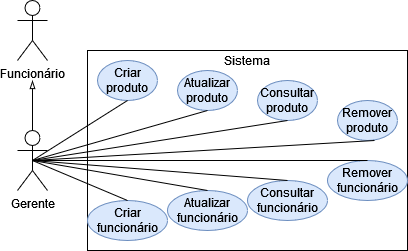

The diagram above was exported from draw.io. Its source (the exported page's mxGraphModel, read from the mxfile embedded in the PNG):
<mxGraphModel dx="1345" dy="820" grid="1" gridSize="10" guides="1" tooltips="1" connect="1" arrows="1" fold="1" page="1" pageScale="1" pageWidth="827" pageHeight="1169" math="0" shadow="0">
  <root>
    <mxCell id="0" />
    <mxCell id="1" parent="0" />
    <mxCell id="PZfMB_u0YXN7Pgld8vFv-1" value="Gerente" style="shape=umlActor;verticalLabelPosition=bottom;verticalAlign=top;html=1;outlineConnect=0;" vertex="1" parent="1">
      <mxGeometry x="110" y="320" width="30" height="60" as="geometry" />
    </mxCell>
    <mxCell id="PZfMB_u0YXN7Pgld8vFv-5" value="" style="rounded=0;whiteSpace=wrap;html=1;" vertex="1" parent="1">
      <mxGeometry x="180" y="240" width="320" height="200" as="geometry" />
    </mxCell>
    <mxCell id="PZfMB_u0YXN7Pgld8vFv-6" value="Sistema" style="text;html=1;strokeColor=none;fillColor=none;align=center;verticalAlign=middle;whiteSpace=wrap;rounded=0;" vertex="1" parent="1">
      <mxGeometry x="310" y="240" width="60" height="20" as="geometry" />
    </mxCell>
    <mxCell id="PZfMB_u0YXN7Pgld8vFv-7" value="Criar produto" style="ellipse;whiteSpace=wrap;html=1;fillColor=#dae8fc;strokeColor=#6c8ebf;" vertex="1" parent="1">
      <mxGeometry x="190" y="250" width="60" height="40" as="geometry" />
    </mxCell>
    <mxCell id="PZfMB_u0YXN7Pgld8vFv-8" value="Atualizar produto" style="ellipse;whiteSpace=wrap;html=1;fillColor=#dae8fc;strokeColor=#6c8ebf;" vertex="1" parent="1">
      <mxGeometry x="270" y="260" width="60" height="40" as="geometry" />
    </mxCell>
    <mxCell id="PZfMB_u0YXN7Pgld8vFv-9" value="Consultar produto" style="ellipse;whiteSpace=wrap;html=1;fillColor=#dae8fc;strokeColor=#6c8ebf;" vertex="1" parent="1">
      <mxGeometry x="350" y="270" width="60" height="40" as="geometry" />
    </mxCell>
    <mxCell id="PZfMB_u0YXN7Pgld8vFv-10" value="Remover produto" style="ellipse;whiteSpace=wrap;html=1;fillColor=#dae8fc;strokeColor=#6c8ebf;" vertex="1" parent="1">
      <mxGeometry x="430" y="290" width="60" height="40" as="geometry" />
    </mxCell>
    <mxCell id="PZfMB_u0YXN7Pgld8vFv-11" value="Criar funcionário" style="ellipse;whiteSpace=wrap;html=1;fillColor=#dae8fc;strokeColor=#6c8ebf;" vertex="1" parent="1">
      <mxGeometry x="180" y="390" width="80" height="40" as="geometry" />
    </mxCell>
    <mxCell id="PZfMB_u0YXN7Pgld8vFv-12" value="Atualizar funcionário" style="ellipse;whiteSpace=wrap;html=1;fillColor=#dae8fc;strokeColor=#6c8ebf;" vertex="1" parent="1">
      <mxGeometry x="260" y="380" width="80" height="40" as="geometry" />
    </mxCell>
    <mxCell id="PZfMB_u0YXN7Pgld8vFv-13" value="Consultar funcionário" style="ellipse;whiteSpace=wrap;html=1;fillColor=#dae8fc;strokeColor=#6c8ebf;" vertex="1" parent="1">
      <mxGeometry x="340" y="370" width="80" height="40" as="geometry" />
    </mxCell>
    <mxCell id="PZfMB_u0YXN7Pgld8vFv-14" value="Remover funcionário" style="ellipse;whiteSpace=wrap;html=1;fillColor=#dae8fc;strokeColor=#6c8ebf;" vertex="1" parent="1">
      <mxGeometry x="420" y="350" width="80" height="40" as="geometry" />
    </mxCell>
    <mxCell id="PZfMB_u0YXN7Pgld8vFv-15" value="" style="endArrow=none;html=1;rounded=0;exitX=0.5;exitY=0.5;exitDx=0;exitDy=0;exitPerimeter=0;entryX=0.5;entryY=1;entryDx=0;entryDy=0;" edge="1" parent="1" source="PZfMB_u0YXN7Pgld8vFv-1" target="PZfMB_u0YXN7Pgld8vFv-7">
      <mxGeometry width="50" height="50" relative="1" as="geometry">
        <mxPoint x="200" y="520" as="sourcePoint" />
        <mxPoint x="250" y="470" as="targetPoint" />
      </mxGeometry>
    </mxCell>
    <mxCell id="PZfMB_u0YXN7Pgld8vFv-16" value="" style="endArrow=none;html=1;rounded=0;exitX=0.5;exitY=0.5;exitDx=0;exitDy=0;exitPerimeter=0;entryX=0.5;entryY=1;entryDx=0;entryDy=0;" edge="1" parent="1" source="PZfMB_u0YXN7Pgld8vFv-1" target="PZfMB_u0YXN7Pgld8vFv-8">
      <mxGeometry width="50" height="50" relative="1" as="geometry">
        <mxPoint x="135" y="370.98" as="sourcePoint" />
        <mxPoint x="230" y="300" as="targetPoint" />
      </mxGeometry>
    </mxCell>
    <mxCell id="PZfMB_u0YXN7Pgld8vFv-17" value="" style="endArrow=none;html=1;rounded=0;exitX=0.5;exitY=0.5;exitDx=0;exitDy=0;exitPerimeter=0;entryX=0.5;entryY=1;entryDx=0;entryDy=0;" edge="1" parent="1" source="PZfMB_u0YXN7Pgld8vFv-1" target="PZfMB_u0YXN7Pgld8vFv-9">
      <mxGeometry width="50" height="50" relative="1" as="geometry">
        <mxPoint x="135" y="360" as="sourcePoint" />
        <mxPoint x="230" y="300" as="targetPoint" />
      </mxGeometry>
    </mxCell>
    <mxCell id="PZfMB_u0YXN7Pgld8vFv-18" value="" style="endArrow=none;html=1;rounded=0;exitX=0.5;exitY=0.5;exitDx=0;exitDy=0;exitPerimeter=0;entryX=0.617;entryY=1;entryDx=0;entryDy=0;entryPerimeter=0;" edge="1" parent="1" source="PZfMB_u0YXN7Pgld8vFv-1" target="PZfMB_u0YXN7Pgld8vFv-10">
      <mxGeometry width="50" height="50" relative="1" as="geometry">
        <mxPoint x="135" y="360" as="sourcePoint" />
        <mxPoint x="390" y="320" as="targetPoint" />
      </mxGeometry>
    </mxCell>
    <mxCell id="PZfMB_u0YXN7Pgld8vFv-19" value="" style="endArrow=none;html=1;rounded=0;exitX=0.5;exitY=0.5;exitDx=0;exitDy=0;exitPerimeter=0;entryX=0.5;entryY=0;entryDx=0;entryDy=0;" edge="1" parent="1" source="PZfMB_u0YXN7Pgld8vFv-1" target="PZfMB_u0YXN7Pgld8vFv-14">
      <mxGeometry width="50" height="50" relative="1" as="geometry">
        <mxPoint x="135" y="360" as="sourcePoint" />
        <mxPoint x="477.02" y="340" as="targetPoint" />
      </mxGeometry>
    </mxCell>
    <mxCell id="PZfMB_u0YXN7Pgld8vFv-20" value="" style="endArrow=none;html=1;rounded=0;exitX=0.5;exitY=0.5;exitDx=0;exitDy=0;exitPerimeter=0;entryX=0.5;entryY=0;entryDx=0;entryDy=0;" edge="1" parent="1" source="PZfMB_u0YXN7Pgld8vFv-1" target="PZfMB_u0YXN7Pgld8vFv-13">
      <mxGeometry width="50" height="50" relative="1" as="geometry">
        <mxPoint x="135" y="360" as="sourcePoint" />
        <mxPoint x="470" y="360" as="targetPoint" />
      </mxGeometry>
    </mxCell>
    <mxCell id="PZfMB_u0YXN7Pgld8vFv-21" value="" style="endArrow=none;html=1;rounded=0;exitX=0.5;exitY=0.5;exitDx=0;exitDy=0;exitPerimeter=0;entryX=0.5;entryY=0;entryDx=0;entryDy=0;" edge="1" parent="1" source="PZfMB_u0YXN7Pgld8vFv-1" target="PZfMB_u0YXN7Pgld8vFv-12">
      <mxGeometry width="50" height="50" relative="1" as="geometry">
        <mxPoint x="135" y="360" as="sourcePoint" />
        <mxPoint x="390" y="380" as="targetPoint" />
      </mxGeometry>
    </mxCell>
    <mxCell id="PZfMB_u0YXN7Pgld8vFv-22" value="" style="endArrow=none;html=1;rounded=0;exitX=0.5;exitY=0.5;exitDx=0;exitDy=0;exitPerimeter=0;entryX=0.5;entryY=0;entryDx=0;entryDy=0;" edge="1" parent="1" source="PZfMB_u0YXN7Pgld8vFv-1" target="PZfMB_u0YXN7Pgld8vFv-11">
      <mxGeometry width="50" height="50" relative="1" as="geometry">
        <mxPoint x="135" y="360" as="sourcePoint" />
        <mxPoint x="310" y="390" as="targetPoint" />
      </mxGeometry>
    </mxCell>
    <mxCell id="PZfMB_u0YXN7Pgld8vFv-23" value="Funcionário" style="shape=umlActor;verticalLabelPosition=bottom;verticalAlign=top;html=1;outlineConnect=0;" vertex="1" parent="1">
      <mxGeometry x="110" y="190" width="30" height="60" as="geometry" />
    </mxCell>
    <mxCell id="PZfMB_u0YXN7Pgld8vFv-25" value="" style="endArrow=blockThin;html=1;rounded=0;endFill=0;exitX=0.5;exitY=0;exitDx=0;exitDy=0;exitPerimeter=0;" edge="1" parent="1" source="PZfMB_u0YXN7Pgld8vFv-1">
      <mxGeometry width="50" height="50" relative="1" as="geometry">
        <mxPoint x="70" y="335" as="sourcePoint" />
        <mxPoint x="125" y="270" as="targetPoint" />
      </mxGeometry>
    </mxCell>
  </root>
</mxGraphModel>